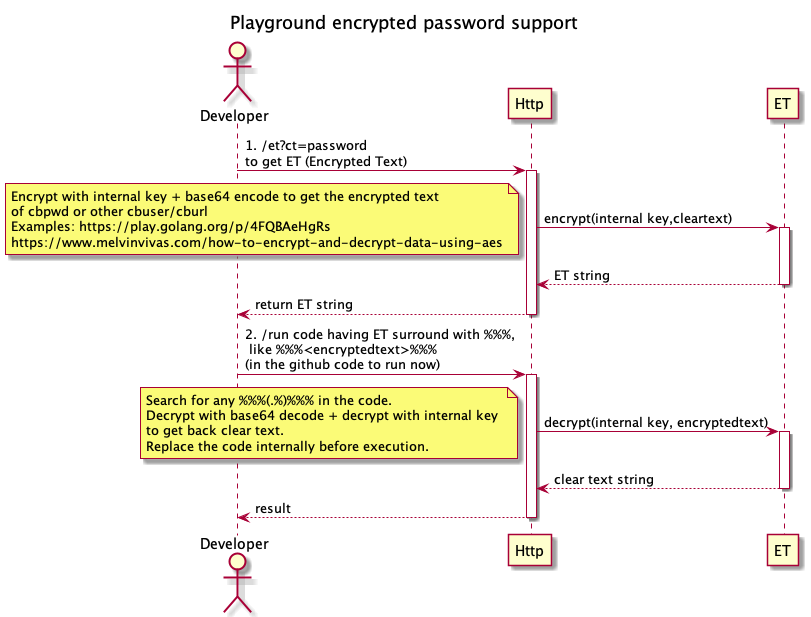

The diagram above was rendered by PlantUML. Its source (embedded in the PNG):
@startuml Playground_cbauth
title <font style="underscore">Playground encrypted password support
skinparam Style strict
actor Developer
participant Http
participant ET

Developer -> Http ++ : 1. /et?ct=password \nto get ET (Encrypted Text)
Http -> ET ++ : encrypt(internal key,cleartext)
note left
 Encrypt with internal key + base64 encode to get the encrypted text 
 of cbpwd or other cbuser/cburl
 Examples: https://play.golang.org/p/4FQBAeHgRs
 https://www.melvinvivas.com/how-to-encrypt-and-decrypt-data-using-aes
end note
return ET string
Developer <-- Http  --: return ET string


Developer -> Http ++ : 2. /run code having ET surround with %%%,\n like %%%<encryptedtext>%%% \n(in the github code to run now)
Http -> ET ++: decrypt(internal key, encryptedtext)
note left
    Search for any %%%(.%)%%% in the code.
    Decrypt with base64 decode + decrypt with internal key 
    to get back clear text. 
    Replace the code internally before execution.
end note
return clear text string
return result


@enduml